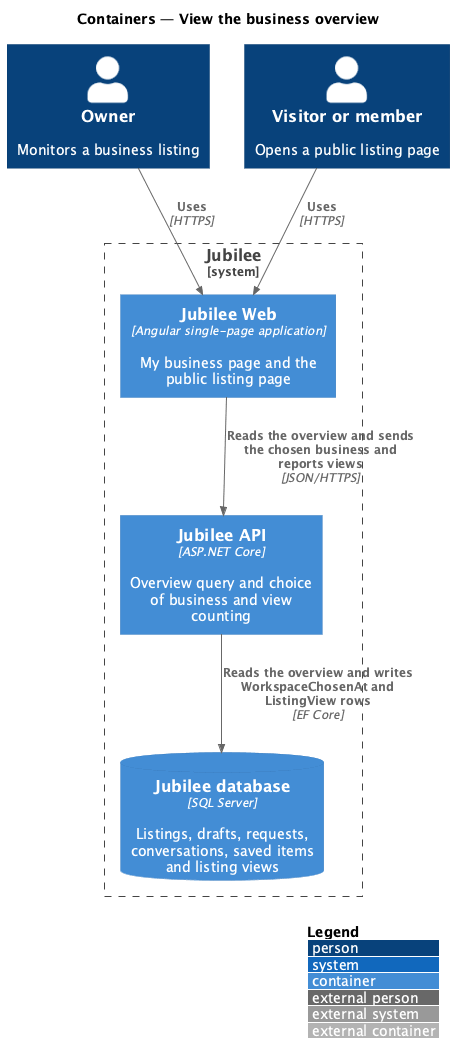

The diagram above was rendered by PlantUML. Its source (embedded in the PNG):
@startuml
!include <C4/C4_Container>
LAYOUT_WITH_LEGEND()
title Containers — View the business overview

Person(owner, "Owner", "Monitors a business listing")
Person(visitor, "Visitor or member", "Opens a public listing page")
System_Boundary(jubilee, "Jubilee") {
  Container(web, "Jubilee Web", "Angular single-page application", "My business page and the public listing page")
  Container(api, "Jubilee API", "ASP.NET Core", "Overview query and choice of business and view counting")
  ContainerDb(db, "Jubilee database", "SQL Server", "Listings, drafts, requests, conversations, saved items and listing views")
}
Rel(owner, web, "Uses", "HTTPS")
Rel(visitor, web, "Uses", "HTTPS")
Rel(web, api, "Reads the overview and sends the chosen business and reports views", "JSON/HTTPS")
Rel(api, db, "Reads the overview and writes WorkspaceChosenAt and ListingView rows", "EF Core")
@enduml